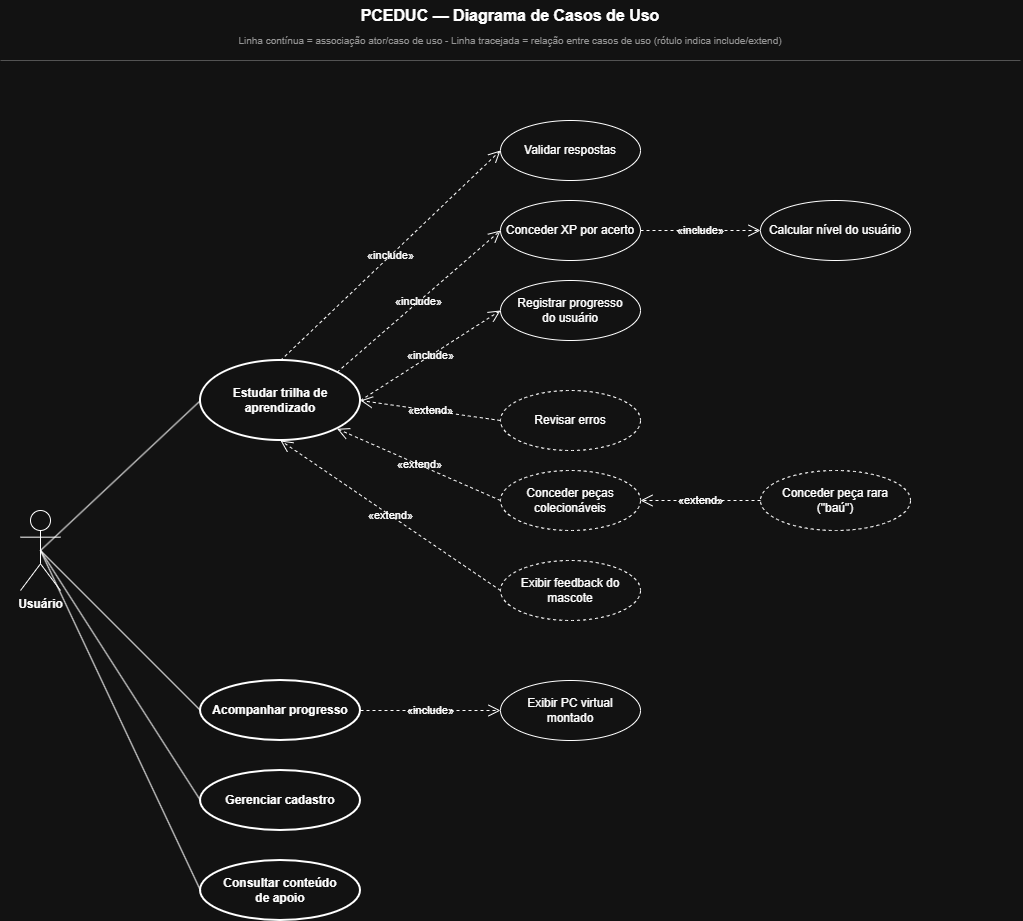

The diagram above was exported from draw.io. Its source (the exported page's mxGraphModel, read from the mxfile embedded in the PNG):
<mxGraphModel dx="1746" dy="959" grid="1" gridSize="10" guides="1" tooltips="1" connect="1" arrows="1" fold="1" page="1" pageScale="1" pageWidth="1169" pageHeight="827" math="0" shadow="0">
  <root>
    <mxCell id="0" />
    <mxCell id="1" parent="0" />
    <mxCell id="title" parent="1" style="text;html=1;align=center;verticalAlign=middle;whiteSpace=wrap;rounded=0;strokeColor=none;fillColor=none;" value="&lt;b&gt;&lt;font style=&quot;font-size: 16px;&quot;&gt;PCEDUC — Diagrama de Casos de Uso&lt;/font&gt;&lt;/b&gt;" vertex="1">
      <mxGeometry height="30" width="400" x="350" y="20" as="geometry" />
    </mxCell>
    <mxCell id="subtitle" parent="1" style="text;html=1;align=center;verticalAlign=middle;whiteSpace=wrap;rounded=0;strokeColor=none;fillColor=none;fontSize=10;fontColor=#666666;" value="Linha contínua = associação ator/caso de uso - Linha tracejada = relação entre casos de uso (rótulo indica include/extend)" vertex="1">
      <mxGeometry height="20" width="600" x="250" y="50" as="geometry" />
    </mxCell>
    <mxCell id="line" edge="1" parent="1" style="endArrow=none;html=1;rounded=0;strokeColor=#B3B3B3;">
      <mxGeometry height="50" relative="1" width="50" as="geometry">
        <mxPoint x="40" y="80" as="sourcePoint" />
        <mxPoint x="1060" y="80" as="targetPoint" />
      </mxGeometry>
    </mxCell>
    <mxCell id="actor1" parent="1" style="shape=umlActor;verticalLabelPosition=bottom;verticalAlign=top;html=1;outlineConnect=0;" value="&lt;b&gt;Usuário&lt;/b&gt;" vertex="1">
      <mxGeometry height="80" width="40" x="60" y="530" as="geometry" />
    </mxCell>
    <mxCell id="uc1" parent="1" style="ellipse;whiteSpace=wrap;html=1;strokeWidth=2;" value="&lt;b&gt;Estudar trilha de&lt;br&gt;aprendizado&lt;/b&gt;" vertex="1">
      <mxGeometry height="80" width="160" x="240" y="380" as="geometry" />
    </mxCell>
    <mxCell id="uc2" parent="1" style="ellipse;whiteSpace=wrap;html=1;strokeWidth=2;" value="&lt;b&gt;Acompanhar progresso&lt;/b&gt;" vertex="1">
      <mxGeometry height="60" width="160" x="240" y="700" as="geometry" />
    </mxCell>
    <mxCell id="uc3" parent="1" style="ellipse;whiteSpace=wrap;html=1;strokeWidth=2;" value="&lt;b&gt;Gerenciar cadastro&lt;/b&gt;" vertex="1">
      <mxGeometry height="60" width="160" x="240" y="790" as="geometry" />
    </mxCell>
    <mxCell id="uc4" parent="1" style="ellipse;whiteSpace=wrap;html=1;strokeWidth=2;" value="&lt;b&gt;Consultar conteúdo&lt;br&gt;de apoio&lt;/b&gt;" vertex="1">
      <mxGeometry height="60" width="160" x="240" y="880" as="geometry" />
    </mxCell>
    <mxCell id="uc_val" parent="1" style="ellipse;whiteSpace=wrap;html=1;" value="Validar respostas" vertex="1">
      <mxGeometry height="60" width="140" x="540" y="140" as="geometry" />
    </mxCell>
    <mxCell id="uc_xp" parent="1" style="ellipse;whiteSpace=wrap;html=1;" value="Conceder XP por acerto" vertex="1">
      <mxGeometry height="60" width="140" x="540" y="220" as="geometry" />
    </mxCell>
    <mxCell id="uc_reg" parent="1" style="ellipse;whiteSpace=wrap;html=1;" value="Registrar progresso&lt;br&gt;do usuário" vertex="1">
      <mxGeometry height="60" width="140" x="540" y="300" as="geometry" />
    </mxCell>
    <mxCell id="uc_rev" parent="1" style="ellipse;whiteSpace=wrap;html=1;dashed=1;" value="Revisar erros" vertex="1">
      <mxGeometry height="60" width="140" x="540" y="410" as="geometry" />
    </mxCell>
    <mxCell id="uc_pec" parent="1" style="ellipse;whiteSpace=wrap;html=1;dashed=1;" value="Conceder peças&lt;br&gt;colecionáveis" vertex="1">
      <mxGeometry height="60" width="140" x="540" y="490" as="geometry" />
    </mxCell>
    <mxCell id="uc_feed" parent="1" style="ellipse;whiteSpace=wrap;html=1;dashed=1;" value="Exibir feedback do&lt;br&gt;mascote" vertex="1">
      <mxGeometry height="60" width="140" x="540" y="580" as="geometry" />
    </mxCell>
    <mxCell id="uc_pc" parent="1" style="ellipse;whiteSpace=wrap;html=1;" value="Exibir PC virtual&lt;br&gt;montado" vertex="1">
      <mxGeometry height="60" width="140" x="540" y="700" as="geometry" />
    </mxCell>
    <mxCell id="uc_calc" parent="1" style="ellipse;whiteSpace=wrap;html=1;" value="Calcular nível do usuário" vertex="1">
      <mxGeometry height="60" width="150" x="800" y="220" as="geometry" />
    </mxCell>
    <mxCell id="uc_rara" parent="1" style="ellipse;whiteSpace=wrap;html=1;dashed=1;" value="Conceder peça rara&lt;br&gt;(&quot;baú&quot;)" vertex="1">
      <mxGeometry height="60" width="150" x="800" y="490" as="geometry" />
    </mxCell>
    <mxCell id="e_a1" edge="1" parent="1" source="actor1" style="endArrow=none;html=1;rounded=0;exitX=0.5;exitY=0.5;exitDx=0;exitDy=0;exitPerimeter=0;entryX=0;entryY=0.5;entryDx=0;entryDy=0;" target="uc1">
      <mxGeometry relative="1" as="geometry" />
    </mxCell>
    <mxCell id="e_a2" edge="1" parent="1" source="actor1" style="endArrow=none;html=1;rounded=0;exitX=0.5;exitY=0.5;exitDx=0;exitDy=0;exitPerimeter=0;entryX=0;entryY=0.5;entryDx=0;entryDy=0;" target="uc2">
      <mxGeometry relative="1" as="geometry" />
    </mxCell>
    <mxCell id="e_a3" edge="1" parent="1" source="actor1" style="endArrow=none;html=1;rounded=0;exitX=0.5;exitY=0.5;exitDx=0;exitDy=0;exitPerimeter=0;entryX=0;entryY=0.5;entryDx=0;entryDy=0;" target="uc3">
      <mxGeometry relative="1" as="geometry" />
    </mxCell>
    <mxCell id="e_a4" edge="1" parent="1" source="actor1" style="endArrow=none;html=1;rounded=0;exitX=0.5;exitY=0.5;exitDx=0;exitDy=0;exitPerimeter=0;entryX=0;entryY=0.5;entryDx=0;entryDy=0;" target="uc4">
      <mxGeometry relative="1" as="geometry" />
    </mxCell>
    <mxCell id="e_inc1" edge="1" parent="1" source="uc1" style="endArrow=open;endSize=10;dashed=1;html=1;rounded=0;exitX=0.5;exitY=0;exitDx=0;exitDy=0;entryX=0;entryY=0.5;entryDx=0;entryDy=0;labelBackgroundColor=none;" target="uc_val" value="«include»">
      <mxGeometry relative="1" as="geometry" />
    </mxCell>
    <mxCell id="e_inc2" edge="1" parent="1" source="uc1" style="endArrow=open;endSize=10;dashed=1;html=1;rounded=0;exitX=1;exitY=0;exitDx=0;exitDy=0;entryX=0;entryY=0.5;entryDx=0;entryDy=0;labelBackgroundColor=none;" target="uc_xp" value="«include»">
      <mxGeometry relative="1" as="geometry" />
    </mxCell>
    <mxCell id="e_inc3" edge="1" parent="1" source="uc1" style="endArrow=open;endSize=10;dashed=1;html=1;rounded=0;exitX=1;exitY=0.5;exitDx=0;exitDy=0;entryX=0;entryY=0.5;entryDx=0;entryDy=0;labelBackgroundColor=none;" target="uc_reg" value="«include»">
      <mxGeometry relative="1" as="geometry" />
    </mxCell>
    <mxCell id="e_ext1" edge="1" parent="1" source="uc_rev" style="endArrow=open;endSize=10;dashed=1;html=1;rounded=0;exitX=0;exitY=0.5;exitDx=0;exitDy=0;entryX=1;entryY=0.5;entryDx=0;entryDy=0;labelBackgroundColor=none;" target="uc1" value="«extend»">
      <mxGeometry relative="1" as="geometry" />
    </mxCell>
    <mxCell id="e_ext2" edge="1" parent="1" source="uc_pec" style="endArrow=open;endSize=10;dashed=1;html=1;rounded=0;exitX=0;exitY=0.5;exitDx=0;exitDy=0;entryX=1;entryY=1;entryDx=0;entryDy=0;labelBackgroundColor=none;" target="uc1" value="«extend»">
      <mxGeometry relative="1" as="geometry" />
    </mxCell>
    <mxCell id="e_ext3" edge="1" parent="1" source="uc_feed" style="endArrow=open;endSize=10;dashed=1;html=1;rounded=0;exitX=0;exitY=0.5;exitDx=0;exitDy=0;entryX=0.5;entryY=1;entryDx=0;entryDy=0;labelBackgroundColor=none;" target="uc1" value="«extend»">
      <mxGeometry relative="1" as="geometry" />
    </mxCell>
    <mxCell id="e_inc4" edge="1" parent="1" source="uc_xp" style="endArrow=open;endSize=10;dashed=1;html=1;rounded=0;exitX=1;exitY=0.5;exitDx=0;exitDy=0;entryX=0;entryY=0.5;entryDx=0;entryDy=0;labelBackgroundColor=none;" target="uc_calc" value="«include»">
      <mxGeometry relative="1" as="geometry" />
    </mxCell>
    <mxCell id="e_ext4" edge="1" parent="1" source="uc_rara" style="endArrow=open;endSize=10;dashed=1;html=1;rounded=0;exitX=0;exitY=0.5;exitDx=0;exitDy=0;entryX=1;entryY=0.5;entryDx=0;entryDy=0;labelBackgroundColor=none;" target="uc_pec" value="«extend»">
      <mxGeometry relative="1" as="geometry" />
    </mxCell>
    <mxCell id="e_inc5" edge="1" parent="1" source="uc2" style="endArrow=open;endSize=10;dashed=1;html=1;rounded=0;exitX=1;exitY=0.5;exitDx=0;exitDy=0;entryX=0;entryY=0.5;entryDx=0;entryDy=0;labelBackgroundColor=none;" target="uc_pc" value="«include»">
      <mxGeometry relative="1" as="geometry" />
    </mxCell>
  </root>
</mxGraphModel>